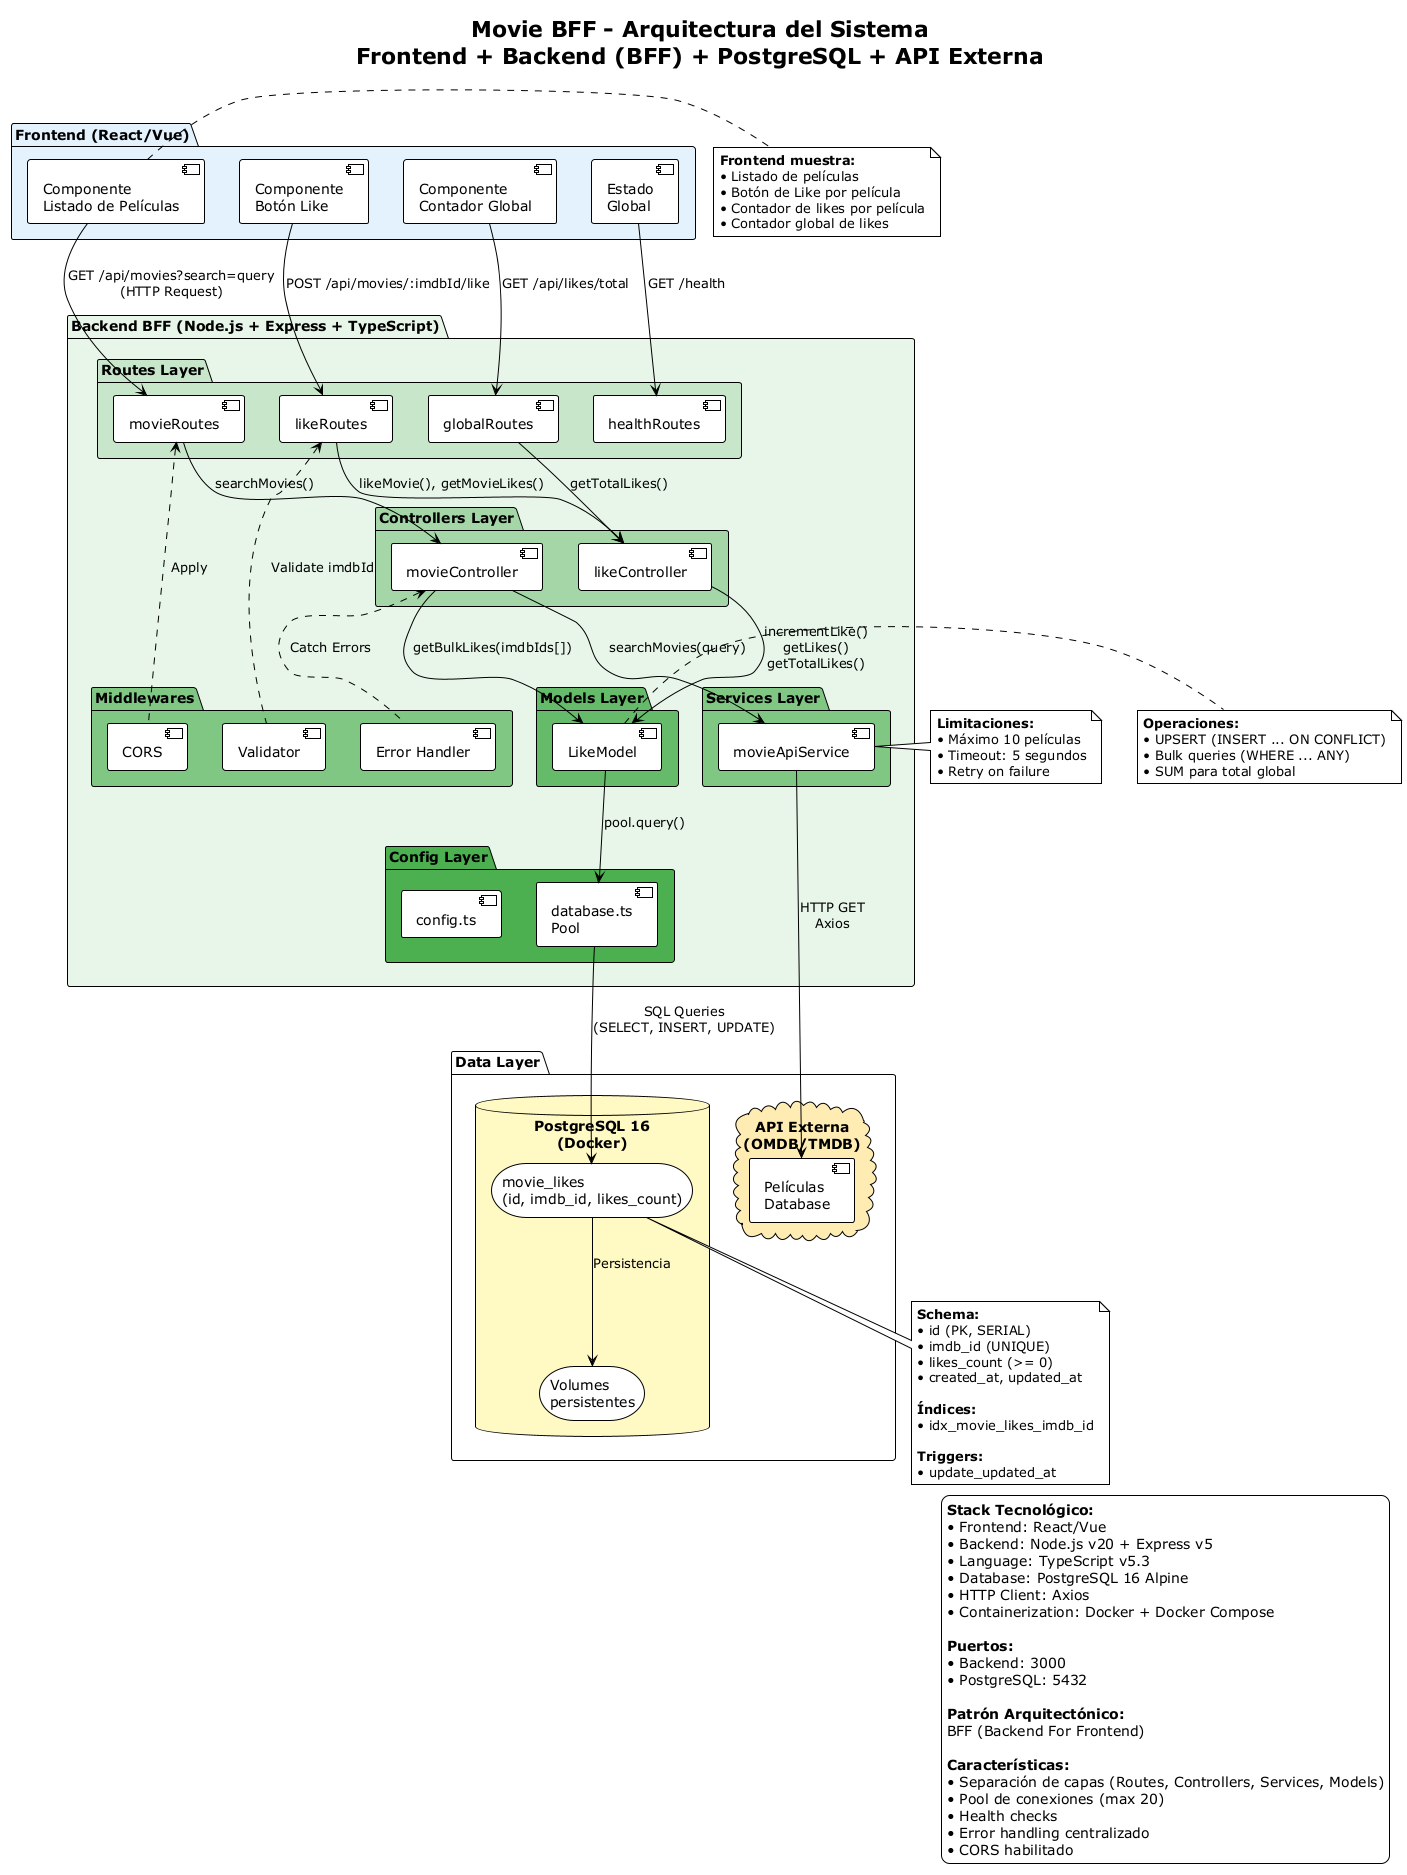

The diagram above was rendered by PlantUML. Its source (embedded in the PNG):
@startuml architecture-diagram
!theme plain
skinparam backgroundColor #FFFFFF

title Movie BFF - Arquitectura del Sistema\nFrontend + Backend (BFF) + PostgreSQL + API Externa

' ====================================
' CAPAS DE ARQUITECTURA
' ====================================
package "Frontend (React/Vue)" #E3F2FD {
    [Componente\nListado de Películas] as movieList
    [Componente\nBotón Like] as likeButton
    [Componente\nContador Global] as globalCounter
    [Estado\nGlobal] as state
}

package "Backend BFF (Node.js + Express + TypeScript)" #E8F5E9 {
    package "Routes Layer" #C8E6C9 {
        [movieRoutes] as movieRoutes
        [likeRoutes] as likeRoutes
        [globalRoutes] as globalRoutes
        [healthRoutes] as healthRoutes
    }
    
    package "Controllers Layer" #A5D6A7 {
        [movieController] as movieCtrl
        [likeController] as likeCtrl
    }
    
    package "Services Layer" #81C784 {
        [movieApiService] as apiService
    }
    
    package "Models Layer" #66BB6A {
        [LikeModel] as likeModel
    }
    
    package "Config Layer" #4CAF50 {
        [database.ts\nPool] as dbConfig
        [config.ts] as config
    }
    
    package "Middlewares" #81C784 {
        [CORS] as cors
        [Validator] as validator
        [Error Handler] as errorHandler
    }
}

package "Data Layer" {
    database "PostgreSQL 16\n(Docker)" #FFF9C4 {
        storage "movie_likes\n(id, imdb_id, likes_count)" as table
        storage "Volumes\npersistentes" as volumes
    }
    
    cloud "API Externa\n(OMDB/TMDB)" #FFECB3 {
        [Películas\nDatabase] as extDb
    }
}

' ====================================
' CONEXIONES FRONTEND → BACKEND
' ====================================
movieList -down-> movieRoutes : GET /api/movies?search=query\n(HTTP Request)
likeButton -down-> likeRoutes : POST /api/movies/:imdbId/like
globalCounter -down-> globalRoutes : GET /api/likes/total
state -down-> healthRoutes : GET /health

' ====================================
' CONEXIONES ROUTES → CONTROLLERS
' ====================================
movieRoutes -down-> movieCtrl : searchMovies()
likeRoutes -down-> likeCtrl : likeMovie(), getMovieLikes()
globalRoutes -down-> likeCtrl : getTotalLikes()

' ====================================
' CONEXIONES CONTROLLERS → SERVICES/MODELS
' ====================================
movieCtrl -down-> apiService : searchMovies(query)
movieCtrl -down-> likeModel : getBulkLikes(imdbIds[])
likeCtrl -down-> likeModel : incrementLike()\ngetLikes()\ngetTotalLikes()

' ====================================
' CONEXIONES SERVICES → API EXTERNA
' ====================================
apiService -right-> extDb : HTTP GET\nAxios

' ====================================
' CONEXIONES MODELS → DATABASE
' ====================================
likeModel -down-> dbConfig : pool.query()
dbConfig -down-> table : SQL Queries\n(SELECT, INSERT, UPDATE)
table -down-> volumes : Persistencia

' ====================================
' MIDDLEWARES
' ====================================
cors .up.> movieRoutes : Apply
validator .up.> likeRoutes : Validate imdbId
errorHandler .up.> movieCtrl : Catch Errors

' ====================================
' NOTAS
' ====================================
note right of movieList
    **Frontend muestra:**
    • Listado de películas
    • Botón de Like por película
    • Contador de likes por película
    • Contador global de likes
end note

note right of apiService
    **Limitaciones:**
    • Máximo 10 películas
    • Timeout: 5 segundos
    • Retry on failure
end note

note right of likeModel
    **Operaciones:**
    • UPSERT (INSERT ... ON CONFLICT)
    • Bulk queries (WHERE ... ANY)
    • SUM para total global
end note

note bottom of table
    **Schema:**
    • id (PK, SERIAL)
    • imdb_id (UNIQUE)
    • likes_count (>= 0)
    • created_at, updated_at
    
    **Índices:**
    • idx_movie_likes_imdb_id
    
    **Triggers:**
    • update_updated_at
end note

' ====================================
' LEYENDA
' ====================================
legend bottom right
    **Stack Tecnológico:**
    • Frontend: React/Vue
    • Backend: Node.js v20 + Express v5
    • Language: TypeScript v5.3
    • Database: PostgreSQL 16 Alpine
    • HTTP Client: Axios
    • Containerization: Docker + Docker Compose
    
    **Puertos:**
    • Backend: 3000
    • PostgreSQL: 5432
    
    **Patrón Arquitectónico:**
    BFF (Backend For Frontend)
    
    **Características:**
    • Separación de capas (Routes, Controllers, Services, Models)
    • Pool de conexiones (max 20)
    • Health checks
    • Error handling centralizado
    • CORS habilitado
end legend

@enduml